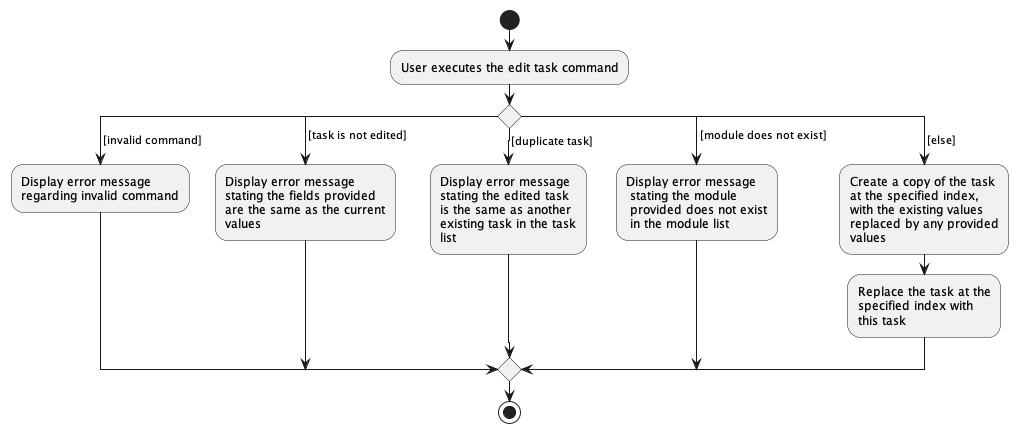

The diagram above was rendered by PlantUML. Its source (embedded in the PNG):
@startuml
start
:User executes the edit task command;
switch ()
case ( [invalid command] )
  :Display error message
  regarding invalid command;
case ( [task is not edited] )
  :Display error message
  stating the fields provided
  are the same as the current
  values;
case ( [duplicate task] )
  :Display error message
  stating the edited task
  is the same as another
  existing task in the task
  list;
case ( [module does not exist] )
  :Display error message
   stating the module
   provided does not exist
   in the module list;
case ( [else] )
  :Create a copy of the task
  at the specified index,
  with the existing values
  replaced by any provided
  values;
  :Replace the task at the
  specified index with
  this task;
endswitch
stop
@enduml